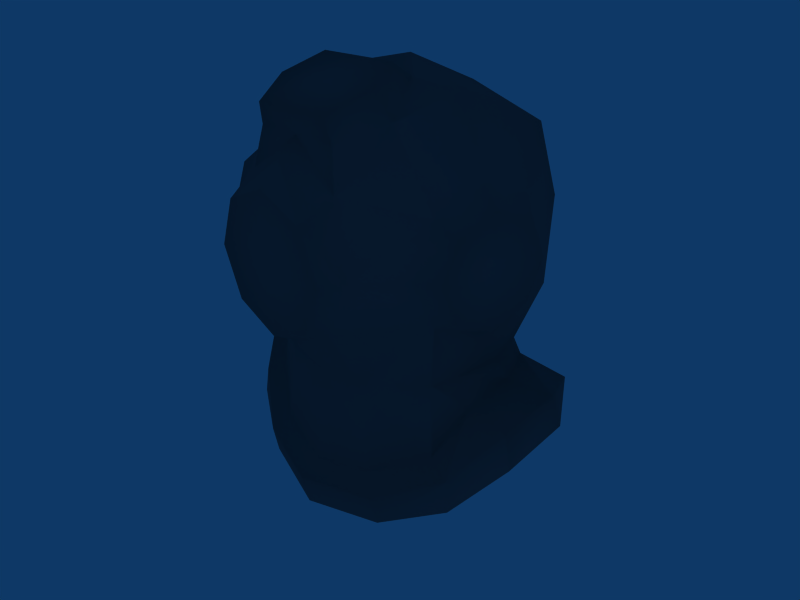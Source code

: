 # Source: DivingHelm.blend  (saved by Blender 2.49.2; exported with 4.5.12 LTS)
import bpy
from mathutils import Matrix  # noqa: F401  (used for matrix-valued properties, if any)

bpy.ops.wm.read_factory_settings(use_empty=True)
scene = bpy.context.scene
scene.name = 'Scene'

# ---- collections
col_collection_1 = bpy.data.collections.new('Collection 1'); scene.collection.children.link(col_collection_1)
col_collection_2 = bpy.data.collections.new('Collection 2'); scene.collection.children.link(col_collection_2)

# ---- materials (node trees are filled in below, after node groups)
mat_divinghelmet = bpy.data.materials.new('DivingHelmet')
mat_divinghelmet.alpha_threshold = 0.0
mat_divinghelmet.diffuse_color = (0.3714, 0.3959, 0.4082, 1.0)
mat_divinghelmet.roughness = 0.5
mat_divinghelmet.specular_intensity = 0.153
mat_divinghelmet.line_color = (0.0, 0.0, 0.0, 1.0)

# ---- node groups
ng_auto_smooth = bpy.data.node_groups.new('Auto Smooth', 'GeometryNodeTree')
_s = ng_auto_smooth.interface.new_socket(name='Geometry', in_out='OUTPUT', socket_type='NodeSocketGeometry')
_s = ng_auto_smooth.interface.new_socket(name='Geometry', in_out='INPUT', socket_type='NodeSocketGeometry')
_s = ng_auto_smooth.interface.new_socket(name='Angle', in_out='INPUT', socket_type='NodeSocketFloat')
_s.subtype = 'ANGLE'
_s.min_value = 0.0
_s.max_value = 3.142
ng_auto_smooth.is_modifier = True
_N = ng_auto_smooth.nodes; _L = ng_auto_smooth.links
n0 = _N.new('NodeGroupOutput'); n0.name = 'Group Output'; n0.location = (480, -100)
n1 = _N.new('NodeGroupInput'); n1.name = 'Group Input'; n1.location = (-420, -300)
n2 = _N.new('NodeGroupInput'); n2.name = 'Group Input.001'; n2.location = (-60, -100)
n3 = _N.new('GeometryNodeSetShadeSmooth'); n3.name = 'Set Shade Smooth'; n3.location = (120, -100)
n3.domain = 'EDGE'
n4 = _N.new('GeometryNodeSetShadeSmooth'); n4.name = 'Set Shade Smooth.001'; n4.location = (300, -100)
n5 = _N.new('GeometryNodeInputMeshEdgeAngle'); n5.name = 'Edge Angle'; n5.location = (-420, -220)
n6 = _N.new('GeometryNodeInputEdgeSmooth'); n6.name = 'Is Edge Smooth'; n6.location = (-60, -160)
n7 = _N.new('GeometryNodeInputShadeSmooth'); n7.name = 'Is Face Smooth'; n7.location = (-240, -340)
n8 = _N.new('FunctionNodeBooleanMath'); n8.name = 'Boolean Math'; n8.location = (-60, -220)
n9 = _N.new('FunctionNodeCompare'); n9.name = 'Compare'; n9.location = (-240, -180)
n9.operation = 'LESS_EQUAL'
_L.new(n5.outputs[0], n9.inputs[0])
_L.new(n4.outputs[0], n0.inputs[0])
_L.new(n1.outputs[1], n9.inputs[1])
_L.new(n9.outputs[0], n8.inputs[0])
_L.new(n7.outputs[0], n8.inputs[1])
_L.new(n2.outputs[0], n3.inputs[0])
_L.new(n6.outputs[0], n3.inputs[1])
_L.new(n3.outputs[0], n4.inputs[0])
_L.new(n8.outputs[0], n3.inputs[2])
n0.is_active_output = True

# ---- material node trees

# ---- world
world_world = bpy.data.worlds.new('World'); scene.world = world_world
world_world.color = (0.05656, 0.2208, 0.4)
world_world.use_sun_shadow = False
world_world.sun_shadow_jitter_overblur = 0.0
world_world.cycles.sampling_method = 'MANUAL'
world_world.cycles.sample_map_resolution = 256

# ---- cameras
cam_camera = bpy.data.cameras.new('Camera')
cam_camera.passepartout_alpha = 0.2
cam_camera.clip_end = 100.0
cam_camera.lens = 35.0
cam_camera.ortho_scale = 7.314
cam_camera.show_passepartout = False
cam_camera.show_safe_areas = True
cam_camera.dof.focus_distance = 0.0
cam_camera.dof.aperture_fstop = 128.0

# ---- lights
light_spot_002 = bpy.data.lights.new('Spot.002', 'POINT')
light_spot_002.transmission_factor = 0.0
light_spot_002.cutoff_distance = 30.0
light_spot_002.use_shadow = False
light_spot_002.energy = 100.0
light_spot_002.shadow_buffer_clip_start = 1.001
light_spot_002.shadow_soft_size = 1.0
light_spot_002.shadow_maximum_resolution = 0.006
light_spot_002.use_absolute_resolution = True
light_spot_002.cycles.use_multiple_importance_sampling = False
light_spot_001 = bpy.data.lights.new('Spot.001', 'POINT')
light_spot_001.transmission_factor = 0.0
light_spot_001.cutoff_distance = 30.0
light_spot_001.use_shadow = False
light_spot_001.energy = 100.0
light_spot_001.shadow_buffer_clip_start = 1.001
light_spot_001.shadow_soft_size = 1.0
light_spot_001.shadow_maximum_resolution = 0.006
light_spot_001.use_absolute_resolution = True
light_spot_001.cycles.use_multiple_importance_sampling = False
light_spot = bpy.data.lights.new('Spot', 'POINT')
light_spot.transmission_factor = 0.0
light_spot.cutoff_distance = 30.0
light_spot.energy = 100.0
light_spot.shadow_buffer_clip_start = 1.001
light_spot.shadow_soft_size = 1.0
light_spot.shadow_maximum_resolution = 0.006
light_spot.use_absolute_resolution = True
light_spot.cycles.use_multiple_importance_sampling = False

# ---- meshes
me_divinghelmet = bpy.data.meshes.new('DivingHelmet')
me_divinghelmet.from_pydata([(1.372, -2.103, -4.364), (2.454, -1.377, -3.777), (2.709, -0.615, -2.858), (2.931, 0.3319, -2.448), (1.182, 1.973, -3.875), (2.219, 1.622, -2.685), (1.705, -2.797, 0.2162), (1.199, -2.797, -1.004), (2.592, -1.981, 0.3553), (2.415, -0.5791, -2.22), (2.567, 0.3043, -2.127), (3.014, 0.4719, -0.6874), (2.839, -0.5442, -1.119), (2.664, -1.56, -0.6874), (1.077, -1.998, -2.39), (2.299, -1.259, -2.212), (1.025, -3.221, 1.262), (1.458, -3.221, 0.2162), (1.025, -3.221, -0.8296), (2.839, -0.5442, 1.83), (2.664, -1.56, 1.398), (1.032, -0.5003, 3.383), (1.01, -2.372, 2.515), (1.481, -1.42, 2.792), (1.183, -2.531, 1.683), (0.9196, -0.8855, 3.69), (0.9021, -2.478, 2.968), (1.275, -1.665, 3.34), (1.868, -0.0994, 3.203), (3.503, 0.4088, 0.3553), (3.446, 0.0773, 1.177), (3.446, 0.0773, -0.466), (3.17, -1.523, -0.466), (3.113, -1.855, 0.3553), (3.308, -0.7231, 1.517), (3.17, -1.523, 1.177), (3.308, -0.7231, -0.8062), (2.257, 1.737, 2.42), (3.014, 0.4719, 1.398), (1.826, 2.595, -0.7431), (1.194, 1.915, -2.403), (3.087, 0.8928, 0.3553), (2.782, 1.497, -0.7538), (2.105, 1.508, -2.291), (2.165, 2.511, 0.735), (-2.203, 2.511, 0.735), (-2.144, 1.508, -2.291), (-2.82, 1.497, -0.7538), (-3.125, 0.8928, 0.3553), (-0.01904, 2.866, -1.171), (-1.232, 1.915, -2.403), (-1.864, 2.595, -0.7431), (-3.052, 0.4719, 1.398), (-0.01904, 3.223, 1.153), (-0.01718, 2.315, 2.833), (-2.295, 1.737, 2.42), (-3.346, -0.7231, -0.8062), (-3.208, -1.523, 1.177), (-3.346, -0.7231, 1.517), (-3.151, -1.855, 0.3553), (-3.208, -1.523, -0.466), (-3.484, 0.0773, -0.466), (-3.484, 0.0773, 1.177), (-3.541, 0.4088, 0.3553), (-1.906, -0.0994, 3.203), (-0.01786, -0.8865, 3.69), (-1.312, -1.668, 3.339), (-0.01904, -2.479, 2.967), (-0.9401, -2.48, 2.967), (-0.9553, -0.8875, 3.689), (-1.221, -2.531, 1.683), (-1.518, -1.423, 2.79), (-1.048, -2.374, 2.514), (-1.067, -0.5025, 3.381), (-0.01916, -2.373, 2.514), (-0.01768, -0.5014, 3.382), (-0.01904, 2.055, -2.398), (-2.702, -1.56, 1.398), (-2.877, -0.5442, 1.83), (-0.01904, -3.221, -1.263), (-0.01904, -3.221, 1.695), (-1.063, -3.221, -0.8296), (-1.496, -3.221, 0.2162), (-1.063, -3.221, 1.262), (-2.337, -1.259, -2.212), (-1.115, -1.998, -2.39), (-2.702, -1.56, -0.6874), (-2.877, -0.5442, -1.119), (-3.052, 0.4719, -0.6874), (-2.605, 0.3043, -2.127), (-2.453, -0.5791, -2.22), (-2.63, -1.981, 0.3553), (-0.01904, -2.797, 2.154), (-0.01904, -2.797, -1.51), (-1.237, -2.797, -1.004), (-1.743, -2.797, 0.2162), (-2.257, 1.622, -2.685), (-1.22, 1.973, -3.875), (-2.998, 0.3319, -2.448), (-2.776, -0.615, -2.858), (-2.492, -1.377, -3.777), (-1.41, -2.103, -4.364), (-0.01904, -2.384, -4.649), (-0.01904, -2.166, -2.422), (-0.01904, 1.895, -4.116), (-0.01904, 0.468, 3.597), (1.79, -2.5, -4.593), (3.093, -1.654, -3.888), (3.782, -0.7359, -2.886), (3.978, 0.4045, -2.416), (1.562, 2.176, -4.351), (3.268, 1.853, -2.935), (-1.331, 2.176, -4.351), (-0.0215, 2.283, -4.533), (-3.066, 1.853, -2.935), (-3.777, 0.4045, -2.416), (-3.581, -0.7359, -2.886), (-2.863, -1.654, -3.888), (-1.559, -2.5, -4.593), (-0.0215, -2.839, -4.937), (3.209, -1.708, -4.532), (1.862, -2.363, -5.26), (3.93, -0.7595, -3.632), (4.202, 0.4186, -3.019), (1.627, 1.68, -4.954), (3.399, 1.515, -3.479), (-1.362, 1.68, -4.954), (-0.0166, 1.796, -5.142), (-3.967, 0.4186, -3.019), (-3.164, 1.515, -3.479), (-3.695, -0.7595, -3.501), (-2.944, -1.708, -4.532), (-1.598, -2.363, -5.26), (-0.004699, -2.713, -5.615), (0.1053, -1.434, -4.066), (0.1086, -0.2052, -3.426), (0.1027, 0.9215, -3.505)], [], [(14, 0, 1, 15), (2, 9, 15, 1), (3, 10, 9, 2), (5, 4, 40, 43), (5, 43, 10, 3), (10, 11, 12, 9), (0, 14, 103, 102), (13, 7, 14, 15), (7, 93, 103, 14), (6, 7, 13, 8), (9, 12, 13, 15), (6, 24, 16, 17), (6, 17, 18, 7), (7, 18, 79, 93), (92, 80, 16, 24), (17, 16, 79), (17, 79, 18), (80, 79, 16), (23, 24, 20), (6, 8, 20, 24), (23, 20, 19, 28), (104, 76, 40, 4), (74, 92, 24, 22), (23, 22, 24), (21, 75, 65, 25), (74, 22, 26, 67), (22, 23, 27, 26), (23, 21, 25, 27), (67, 26, 65), (26, 27, 65), (27, 25, 65), (21, 23, 28), (105, 75, 21, 28), (38, 30, 29, 41), (12, 11, 31, 36), (11, 41, 29, 31), (13, 12, 36, 32), (8, 13, 32, 33), (19, 34, 30, 38), (19, 20, 35, 34), (20, 8, 33, 35), (30, 36, 29), (31, 29, 36), (33, 32, 36), (34, 36, 30), (34, 35, 36), (35, 33, 36), (41, 42, 44), (11, 42, 41), (10, 43, 42, 11), (39, 44, 42), (37, 38, 41, 44), (19, 38, 37, 28), (105, 28, 37, 54), (37, 44, 53, 54), (39, 49, 53, 44), (39, 40, 76, 49), (39, 42, 43, 40), (51, 50, 46, 47), (51, 49, 76, 50), (51, 45, 53, 49), (55, 54, 53, 45), (105, 54, 55, 64), (78, 64, 55, 52), (55, 45, 48, 52), (51, 47, 45), (89, 88, 47, 46), (88, 48, 47), (48, 45, 47), (57, 56, 59), (58, 56, 57), (58, 62, 56), (59, 56, 60), (61, 56, 63), (62, 63, 56), (77, 57, 59, 91), (78, 58, 57, 77), (78, 52, 62, 58), (91, 59, 60, 86), (86, 60, 56, 87), (88, 61, 63, 48), (87, 56, 61, 88), (52, 48, 63, 62), (105, 64, 73, 75), (73, 64, 71), (66, 65, 69), (68, 65, 66), (67, 65, 68), (71, 66, 69, 73), (72, 68, 66, 71), (74, 67, 68, 72), (73, 69, 65, 75), (71, 70, 72), (74, 72, 70, 92), (104, 97, 50, 76), (71, 64, 78, 77), (95, 70, 77, 91), (71, 77, 70), (80, 83, 79), (82, 81, 79), (82, 79, 83), (92, 70, 83, 80), (94, 93, 79, 81), (95, 94, 81, 82), (95, 82, 83, 70), (90, 84, 86, 87), (95, 91, 86, 94), (94, 85, 103, 93), (86, 84, 85, 94), (103, 85, 101, 102), (89, 90, 87, 88), (96, 98, 89, 46), (96, 46, 50, 97), (98, 99, 90, 89), (99, 100, 84, 90), (100, 101, 85, 84), (1, 0, 106, 107), (2, 1, 107, 108), (3, 2, 108, 109), (4, 5, 111, 110), (5, 3, 109, 111), (97, 104, 113, 112), (98, 96, 114, 115), (96, 97, 112, 114), (99, 98, 115, 116), (100, 99, 116, 117), (101, 100, 117, 118), (102, 101, 118, 119), (0, 102, 119, 106), (104, 4, 110, 113), (107, 106, 121, 120), (108, 107, 120, 122), (109, 108, 122, 123), (110, 111, 125, 124), (111, 109, 123, 125), (112, 113, 127, 126), (115, 114, 129, 128), (114, 112, 126, 129), (116, 115, 128, 130), (117, 116, 130, 131), (118, 117, 131, 132), (119, 118, 132, 133), (106, 119, 133, 121), (113, 110, 124, 127), (120, 121, 134), (122, 120, 134, 135), (123, 122, 135), (124, 125, 136), (125, 123, 135, 136), (126, 127, 136), (128, 129, 136, 135), (129, 126, 136), (130, 128, 135), (131, 130, 135, 134), (132, 131, 134), (133, 132, 134), (121, 133, 134), (127, 124, 136)])
me_divinghelmet.polygons.foreach_set('use_smooth', [True] * 158)
_uv = me_divinghelmet.uv_layers.new(name='UVTex')
_uv.uv.foreach_set('vector', [0.1848, 0.3752, 0.2072, 0.1967, 0.316, 0.2326, 0.3211, 0.3956, 0.3996, 0.3301, 0.3884, 0.4033, 0.3211, 0.3956, 0.316, 0.2326, 0.4993, 0.3808, 0.4833, 0.4297, 0.3884, 0.4033, 0.3996, 0.3301, 0.6477, 0.4478, 0.8082, 0.4569, 0.7058, 0.5452, 0.6215, 0.4845, 0.6477, 0.4478, 0.6215, 0.4845, 0.4833, 0.4297, 0.4993, 0.3808, 0.4833, 0.4297, 0.4435, 0.5729, 0.3789, 0.5138, 0.3884, 0.4033, 0.2072, 0.1967, 0.1848, 0.3752, 0.09167, 0.3666, 0.08717, 0.177, 0.294, 0.5346, 0.1562, 0.5001, 0.1848, 0.3752, 0.3211, 0.3956, 0.1562, 0.5001, 0.07384, 0.4509, 0.09167, 0.3666, 0.1848, 0.3752, 0.1846, 0.5874, 0.1562, 0.5001, 0.294, 0.5346, 0.2542, 0.6015, 0.3884, 0.4033, 0.3789, 0.5138, 0.294, 0.5346, 0.3211, 0.3956, 0.1846, 0.5874, 0.1632, 0.681, 0.1298, 0.6514, 0.1548, 0.5813, 0.1846, 0.5874, 0.1548, 0.5813, 0.1265, 0.5101, 0.1562, 0.5001, 0.1562, 0.5001, 0.1265, 0.5101, 0.0619, 0.476, 0.07384, 0.4509, 0.0829, 0.7294, 0.0663, 0.6982, 0.1298, 0.6514, 0.1632, 0.681, 0.1548, 0.5813, 0.1298, 0.6514, 0.0619, 0.476, 0.1548, 0.5813, 0.0619, 0.476, 0.1265, 0.5101, 0.0663, 0.6982, 0.0619, 0.476, 0.1298, 0.6514, 0.244, 0.7678, 0.1632, 0.681, 0.2724, 0.6696, 0.1846, 0.5874, 0.2542, 0.6015, 0.2724, 0.6696, 0.1632, 0.681, 0.244, 0.7678, 0.2724, 0.6696, 0.3273, 0.7068, 0.3245, 0.7962, 0.8838, 0.5217, 0.7799, 0.6118, 0.7058, 0.5452, 0.8082, 0.4569, 0.109, 0.7894, 0.0829, 0.7294, 0.1632, 0.681, 0.172, 0.75, 0.244, 0.7678, 0.172, 0.75, 0.1632, 0.681, 0.2815, 0.8296, 0.2611, 0.9123, 0.2257, 0.8947, 0.2503, 0.8409, 0.109, 0.7894, 0.172, 0.75, 0.1622, 0.7901, 0.1227, 0.8146, 0.172, 0.75, 0.244, 0.7678, 0.2258, 0.8104, 0.1622, 0.7901, 0.244, 0.7678, 0.2815, 0.8296, 0.2503, 0.8409, 0.2258, 0.8104, 0.1227, 0.8146, 0.1622, 0.7901, 0.2257, 0.8947, 0.1622, 0.7901, 0.2258, 0.8104, 0.2257, 0.8947, 0.2258, 0.8104, 0.2503, 0.8409, 0.2257, 0.8947, 0.2815, 0.8296, 0.244, 0.7678, 0.3245, 0.7962, 0.3282, 0.9293, 0.2611, 0.9123, 0.2815, 0.8296, 0.3245, 0.7962, 0.3933, 0.7, 0.3839, 0.6751, 0.4215, 0.6353, 0.4408, 0.6509, 0.3789, 0.5138, 0.4435, 0.5729, 0.4163, 0.5761, 0.3682, 0.5388, 0.4435, 0.5729, 0.4408, 0.6509, 0.4215, 0.6353, 0.4163, 0.5761, 0.294, 0.5346, 0.3789, 0.5138, 0.3682, 0.5388, 0.3106, 0.5548, 0.2542, 0.6015, 0.294, 0.5346, 0.3106, 0.5548, 0.2826, 0.5995, 0.3273, 0.7068, 0.3323, 0.679, 0.3839, 0.6751, 0.3933, 0.7, 0.3273, 0.7068, 0.2724, 0.6696, 0.2921, 0.649, 0.3323, 0.679, 0.2724, 0.6696, 0.2542, 0.6015, 0.2826, 0.5995, 0.2921, 0.649, 0.3839, 0.6751, 0.3682, 0.5388, 0.4215, 0.6353, 0.4163, 0.5761, 0.4215, 0.6353, 0.3682, 0.5388, 0.2826, 0.5995, 0.3106, 0.5548, 0.3682, 0.5388, 0.3323, 0.679, 0.3682, 0.5388, 0.3839, 0.6751, 0.3323, 0.679, 0.2921, 0.649, 0.3682, 0.5388, 0.2921, 0.649, 0.2826, 0.5995, 0.3682, 0.5388, 0.4408, 0.6509, 0.5123, 0.5986, 0.5224, 0.7213, 0.4435, 0.5729, 0.5123, 0.5986, 0.4408, 0.6509, 0.4833, 0.4297, 0.6215, 0.4845, 0.5123, 0.5986, 0.4435, 0.5729, 0.5957, 0.6569, 0.5224, 0.7213, 0.5123, 0.5986, 0.4364, 0.783, 0.3933, 0.7, 0.4408, 0.6509, 0.5224, 0.7213, 0.3273, 0.7068, 0.3933, 0.7, 0.4364, 0.783, 0.3245, 0.7962, 0.3282, 0.9293, 0.3245, 0.7962, 0.4364, 0.783, 0.4886, 0.9238, 0.4364, 0.783, 0.5224, 0.7213, 0.6171, 0.8497, 0.4886, 0.9238, 0.5957, 0.6569, 0.7214, 0.7108, 0.6171, 0.8497, 0.5224, 0.7213, 0.5957, 0.6569, 0.7058, 0.5452, 0.7799, 0.6118, 0.7214, 0.7108, 0.5957, 0.6569, 0.5123, 0.5986, 0.6215, 0.4845, 0.7058, 0.5452, 0.5957, 0.6569, 0.7058, 0.5452, 0.6215, 0.4845, 0.5123, 0.5986, 0.5957, 0.6569, 0.7214, 0.7108, 0.7799, 0.6118, 0.7058, 0.5452, 0.5957, 0.6569, 0.5224, 0.7213, 0.6171, 0.8497, 0.7214, 0.7108, 0.4364, 0.783, 0.4886, 0.9238, 0.6171, 0.8497, 0.5224, 0.7213, 0.3282, 0.9293, 0.4886, 0.9238, 0.4364, 0.783, 0.3245, 0.7962, 0.3273, 0.7068, 0.3245, 0.7962, 0.4364, 0.783, 0.3933, 0.7, 0.4364, 0.783, 0.5224, 0.7213, 0.4408, 0.6509, 0.3933, 0.7, 0.5957, 0.6569, 0.5123, 0.5986, 0.5224, 0.7213, 0.4833, 0.4297, 0.4435, 0.5729, 0.5123, 0.5986, 0.6215, 0.4845, 0.4435, 0.5729, 0.4408, 0.6509, 0.5123, 0.5986, 0.4408, 0.6509, 0.5224, 0.7213, 0.5123, 0.5986, 0.2921, 0.649, 0.3682, 0.5388, 0.2826, 0.5995, 0.3323, 0.679, 0.3682, 0.5388, 0.2921, 0.649, 0.3323, 0.679, 0.3839, 0.6751, 0.3682, 0.5388, 0.2826, 0.5995, 0.3682, 0.5388, 0.3106, 0.5548, 0.4163, 0.5761, 0.3682, 0.5388, 0.4215, 0.6353, 0.3839, 0.6751, 0.4215, 0.6353, 0.3682, 0.5388, 0.2724, 0.6696, 0.2921, 0.649, 0.2826, 0.5995, 0.2542, 0.6015, 0.3273, 0.7068, 0.3323, 0.679, 0.2921, 0.649, 0.2724, 0.6696, 0.3273, 0.7068, 0.3933, 0.7, 0.3839, 0.6751, 0.3323, 0.679, 0.2542, 0.6015, 0.2826, 0.5995, 0.3106, 0.5548, 0.294, 0.5346, 0.294, 0.5346, 0.3106, 0.5548, 0.3682, 0.5388, 0.3789, 0.5138, 0.4435, 0.5729, 0.4163, 0.5761, 0.4215, 0.6353, 0.4408, 0.6509, 0.3789, 0.5138, 0.3682, 0.5388, 0.4163, 0.5761, 0.4435, 0.5729, 0.3933, 0.7, 0.4408, 0.6509, 0.4215, 0.6353, 0.3839, 0.6751, 0.3282, 0.9293, 0.3245, 0.7962, 0.2815, 0.8296, 0.2611, 0.9123, 0.2815, 0.8296, 0.3245, 0.7962, 0.244, 0.7678, 0.2258, 0.8104, 0.2257, 0.8947, 0.2503, 0.8409, 0.1622, 0.7901, 0.2257, 0.8947, 0.2258, 0.8104, 0.1227, 0.8146, 0.2257, 0.8947, 0.1622, 0.7901, 0.244, 0.7678, 0.2258, 0.8104, 0.2503, 0.8409, 0.2815, 0.8296, 0.172, 0.75, 0.1622, 0.7901, 0.2258, 0.8104, 0.244, 0.7678, 0.109, 0.7894, 0.1227, 0.8146, 0.1622, 0.7901, 0.172, 0.75, 0.2815, 0.8296, 0.2503, 0.8409, 0.2257, 0.8947, 0.2611, 0.9123, 0.244, 0.7678, 0.1632, 0.681, 0.172, 0.75, 0.109, 0.7894, 0.172, 0.75, 0.1632, 0.681, 0.0829, 0.7294, 0.8838, 0.5217, 0.8082, 0.4569, 0.7058, 0.5452, 0.7799, 0.6118, 0.244, 0.7678, 0.3245, 0.7962, 0.3273, 0.7068, 0.2724, 0.6696, 0.1846, 0.5874, 0.1632, 0.681, 0.2724, 0.6696, 0.2542, 0.6015, 0.244, 0.7678, 0.2724, 0.6696, 0.1632, 0.681, 0.0663, 0.6982, 0.1298, 0.6514, 0.0619, 0.476, 0.1548, 0.5813, 0.1265, 0.5101, 0.0619, 0.476, 0.1548, 0.5813, 0.0619, 0.476, 0.1298, 0.6514, 0.0829, 0.7294, 0.1632, 0.681, 0.1298, 0.6514, 0.0663, 0.6982, 0.1562, 0.5001, 0.07384, 0.4509, 0.0619, 0.476, 0.1265, 0.5101, 0.1846, 0.5874, 0.1562, 0.5001, 0.1265, 0.5101, 0.1548, 0.5813, 0.1846, 0.5874, 0.1548, 0.5813, 0.1298, 0.6514, 0.1632, 0.681, 0.3884, 0.4033, 0.3211, 0.3956, 0.294, 0.5346, 0.3789, 0.5138, 0.1846, 0.5874, 0.2542, 0.6015, 0.294, 0.5346, 0.1562, 0.5001, 0.1562, 0.5001, 0.1848, 0.3752, 0.09167, 0.3666, 0.07384, 0.4509, 0.294, 0.5346, 0.3211, 0.3956, 0.1848, 0.3752, 0.1562, 0.5001, 0.09167, 0.3666, 0.1848, 0.3752, 0.2072, 0.1967, 0.08717, 0.177, 0.4833, 0.4297, 0.3884, 0.4033, 0.3789, 0.5138, 0.4435, 0.5729, 0.6477, 0.4478, 0.4993, 0.3808, 0.4833, 0.4297, 0.6215, 0.4845, 0.6477, 0.4478, 0.6215, 0.4845, 0.7058, 0.5452, 0.8082, 0.4569, 0.4993, 0.3808, 0.3996, 0.3301, 0.3884, 0.4033, 0.4833, 0.4297, 0.3996, 0.3301, 0.316, 0.2326, 0.3211, 0.3956, 0.3884, 0.4033, 0.316, 0.2326, 0.2072, 0.1967, 0.1848, 0.3752, 0.3211, 0.3956, 0.316, 0.2326, 0.2072, 0.1967, 0.2306, 0.1517, 0.3654, 0.1948, 0.3996, 0.3301, 0.316, 0.2326, 0.3654, 0.1948, 0.4627, 0.2555, 0.4993, 0.3808, 0.3996, 0.3301, 0.4627, 0.2555, 0.5381, 0.2961, 0.8082, 0.4569, 0.6477, 0.4478, 0.6467, 0.3556, 0.8314, 0.4131, 0.6477, 0.4478, 0.4993, 0.3808, 0.5381, 0.2961, 0.6467, 0.3556, 0.8082, 0.4569, 0.8838, 0.5217, 0.9189, 0.4911, 0.8314, 0.4131, 0.4993, 0.3808, 0.6477, 0.4478, 0.6467, 0.3556, 0.5381, 0.2961, 0.6477, 0.4478, 0.8082, 0.4569, 0.8314, 0.4131, 0.6467, 0.3556, 0.3996, 0.3301, 0.4993, 0.3808, 0.5381, 0.2961, 0.4627, 0.2555, 0.316, 0.2326, 0.3996, 0.3301, 0.4627, 0.2555, 0.3654, 0.1948, 0.2072, 0.1967, 0.316, 0.2326, 0.3654, 0.1948, 0.2306, 0.1517, 0.08717, 0.177, 0.2072, 0.1967, 0.2306, 0.1517, 0.07632, 0.1376, 0.2072, 0.1967, 0.08717, 0.177, 0.07632, 0.1376, 0.2306, 0.1517, 0.8838, 0.5217, 0.8082, 0.4569, 0.8314, 0.4131, 0.9189, 0.4911, 0.3654, 0.1948, 0.2306, 0.1517, 0.2332, 0.09623, 0.3605, 0.1403, 0.4627, 0.2555, 0.3654, 0.1948, 0.3605, 0.1403, 0.4635, 0.2019, 0.5381, 0.2961, 0.4627, 0.2555, 0.4635, 0.2019, 0.5567, 0.2492, 0.8314, 0.4131, 0.6467, 0.3556, 0.6788, 0.3224, 0.8694, 0.3783, 0.6467, 0.3556, 0.5381, 0.2961, 0.5567, 0.2492, 0.6788, 0.3224, 0.8314, 0.4131, 0.9189, 0.4911, 0.9573, 0.4582, 0.8694, 0.3783, 0.5381, 0.2961, 0.6467, 0.3556, 0.6788, 0.3224, 0.5567, 0.2492, 0.6467, 0.3556, 0.8314, 0.4131, 0.8694, 0.3783, 0.6788, 0.3224, 0.4627, 0.2555, 0.5381, 0.2961, 0.5567, 0.2492, 0.4635, 0.2019, 0.3654, 0.1948, 0.4627, 0.2555, 0.4635, 0.2019, 0.3605, 0.1403, 0.2306, 0.1517, 0.3654, 0.1948, 0.3605, 0.1403, 0.2332, 0.09623, 0.07632, 0.1376, 0.2306, 0.1517, 0.2332, 0.09623, 0.076, 0.08051, 0.2306, 0.1517, 0.07632, 0.1376, 0.076, 0.08051, 0.2332, 0.09623, 0.9189, 0.4911, 0.8314, 0.4131, 0.8694, 0.3783, 0.9573, 0.4582, 0.5283, 0.1282, 0.4226, 0.09219, 0.4254, 0.0479, 0.6069, 0.1778, 0.5283, 0.1282, 0.5266, 0.08461, 0.6082, 0.135, 0.6668, 0.2112, 0.6069, 0.1778, 0.6082, 0.135, 0.8998, 0.308, 0.7528, 0.26, 0.7789, 0.2338, 0.7528, 0.26, 0.6668, 0.2112, 0.6821, 0.1738, 0.7789, 0.2338, 0.8998, 0.308, 0.9715, 0.3754, 1.003, 0.3496, 0.6668, 0.2112, 0.7528, 0.26, 0.7789, 0.2338, 0.6821, 0.1738, 0.7528, 0.26, 0.8998, 0.308, 0.9306, 0.2807, 0.6069, 0.1778, 0.6668, 0.2112, 0.6821, 0.1738, 0.5283, 0.1282, 0.6069, 0.1778, 0.6082, 0.135, 0.5266, 0.08461, 0.4226, 0.09219, 0.5283, 0.1282, 0.5266, 0.08461, 0.2963, 0.07912, 0.4226, 0.09219, 0.4254, 0.0479, 0.4226, 0.09219, 0.2963, 0.07912, 0.2951, 0.03347, 0.9715, 0.3754, 0.8998, 0.308, 0.9306, 0.2807])
me_divinghelmet.materials.append(mat_divinghelmet)
me_divinghelmet.use_remesh_preserve_volume = False
me_divinghelmet.use_remesh_preserve_attributes = False
me_divinghelmet.use_mirror_vertex_groups = False
me_divinghelmet.update()
arm_armature = bpy.data.armatures.new('Armature')  # bones are not reproduced

# ---- objects
ob_lamp_002 = bpy.data.objects.new('Lamp.002', light_spot_002)
ob_lamp_001 = bpy.data.objects.new('Lamp.001', light_spot_001)
ob_divinghelmet = bpy.data.objects.new('DivingHelmet', me_divinghelmet)
ob_lamp = bpy.data.objects.new('Lamp', light_spot)
ob_camera = bpy.data.objects.new('Camera', cam_camera)
ob_armature = bpy.data.objects.new('Armature', arm_armature)

# ---- transforms, parenting, visibility, modifiers, constraints
ob_lamp_002.location = (16.39, -5.099, -11.87)
ob_lamp_002.rotation_euler = (0.6503, 0.05522, 1.866)
ob_lamp_002.lock_rotations_4d = False
ob_lamp_002.empty_display_type = 'ARROWS'
ob_lamp_002.color = (0.0, 0.0, 0.0, 0.0)
ob_lamp_002.lineart.crease_threshold = 0.0
ob_lamp_001.location = (16.39, -5.099, 14.64)
ob_lamp_001.rotation_euler = (0.6503, 0.05522, 1.866)
ob_lamp_001.lock_rotations_4d = False
ob_lamp_001.empty_display_type = 'ARROWS'
ob_lamp_001.color = (0.0, 0.0, 0.0, 0.0)
ob_lamp_001.lineart.crease_threshold = 0.0
ob_divinghelmet.location = (0.0, 0.0, 0.0)
ob_divinghelmet.lock_rotations_4d = False
ob_divinghelmet.empty_display_type = 'ARROWS'
ob_divinghelmet.lineart.crease_threshold = 0.0
_vg = ob_divinghelmet.vertex_groups.new(name='Helmet')
_vg.add([0, 1, 2, 3, 4, 5, 6, 7, 8, 9, 10, 11, 12, 13, 14, 15, 16, 17, 18, 19, 20, 21, 22, 23, 24, 25, 26, 27, 28, 29, 30, 31, 32, 33, 34, 35, 36, 37, 38, 39, 40, 41, 42, 43, 44, 45, 46, 47, 48, 49, 50, 51, 52, 53, 54, 55, 56, 57, 58, 59, 60, 61, 62, 63, 64, 65, 66, 67, 68, 69, 70, 71, 72, 73, 74, 75, 76, 77, 78, 79, 80, 81, 82, 83, 84, 85, 86, 87, 88, 89, 90, 91, 92, 93, 94, 95, 96, 97, 98, 99, 100, 101, 102, 103, 104, 105, 106, 107, 108, 109, 110, 111, 112, 113, 114, 115, 116, 117, 118, 119, 120, 121, 122, 123, 124, 125, 126, 127, 128, 129, 130, 131, 132, 133, 134, 135, 136], 1.0, 'REPLACE')
_m = ob_divinghelmet.modifiers.new('Armature', 'ARMATURE')
_m.object = ob_armature
_m.use_bone_envelopes = True
_m = ob_divinghelmet.modifiers.new('Auto Smooth', 'NODES')
_m.node_group = ng_auto_smooth
_gi = [s.identifier for s in ng_auto_smooth.interface.items_tree if s.item_type == 'SOCKET' and s.in_out == 'INPUT']
_m[_gi[1]] = 1.396  # Angle
ob_lamp.location = (4.954, -17.76, 7.826)
ob_lamp.rotation_euler = (0.6503, 0.05522, 1.866)
ob_lamp.lock_rotations_4d = False
ob_lamp.empty_display_type = 'ARROWS'
ob_lamp.color = (0.0, 0.0, 0.0, 0.0)
ob_lamp.lineart.crease_threshold = 0.0
ob_camera.location = (11.24, -10.39, 6.009)
ob_camera.rotation_euler = (1.109, 0.01082, 0.8149)
ob_camera.lock_rotations_4d = False
ob_camera.empty_display_type = 'ARROWS'
ob_camera.color = (0.0, 0.0, 0.0, 0.0)
ob_camera.display_type = 'WIRE'
ob_camera.lineart.crease_threshold = 0.0
ob_armature.location = (0.0, 0.0, 0.0)
ob_armature.lock_rotations_4d = False
ob_armature.empty_display_type = 'ARROWS'
ob_armature.show_in_front = True
ob_armature.lineart.crease_threshold = 0.0

# ---- collection membership
col_collection_1.objects.link(ob_lamp_002)
col_collection_1.objects.link(ob_lamp_001)
col_collection_1.objects.link(ob_divinghelmet)
col_collection_1.objects.link(ob_lamp)
col_collection_1.objects.link(ob_camera)
col_collection_2.objects.link(ob_armature)

# ---- scene / render settings (as saved in the file)
scene.camera = ob_camera
scene.frame_start = 1; scene.frame_end = 250; scene.frame_set(1)
scene.render.engine = 'BLENDER_EEVEE_NEXT'
scene.render.image_settings.file_format = 'JPEG'
scene.render.image_settings.color_mode = 'RGB'
scene.render.image_settings.compression = 90
scene.render.resolution_x = 800
scene.render.resolution_y = 600
scene.render.pixel_aspect_x = 100.0
scene.render.pixel_aspect_y = 100.0
scene.render.fps = 25
scene.render.dither_intensity = 0.0
scene.render.use_compositing = False
scene.render.use_sequencer = False
scene.render.bake_margin = 2
scene.render.bake_bias = 0.0
scene.render.use_stamp_time = False
scene.render.use_stamp_date = False
scene.render.use_stamp_frame = False
scene.render.use_stamp_camera = False
scene.render.use_stamp_scene = False
scene.render.use_stamp_filename = False
scene.render.use_stamp_render_time = False
scene.render.stamp_font_size = 0
scene.cycles.use_denoising = False
scene.cycles.samples = 10
scene.cycles.sampling_pattern = 'TABULATED_SOBOL'
scene.cycles.light_sampling_threshold = 0.0
scene.cycles.use_adaptive_sampling = False
scene.cycles.use_light_tree = False
scene.cycles.blur_glossy = 0.0
scene.cycles.volume_bounces = 1
scene.cycles.pixel_filter_type = 'GAUSSIAN'
scene.cycles.sample_clamp_indirect = 0.0
scene.view_settings.view_transform = 'Raw'
bpy.context.view_layer.update()
